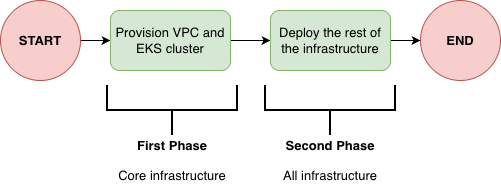

The diagram above was exported from draw.io. Its source (the exported page's mxGraphModel, read from the mxfile embedded in the PNG):
<mxGraphModel dx="774" dy="834" grid="1" gridSize="10" guides="1" tooltips="1" connect="1" arrows="1" fold="1" page="1" pageScale="1" pageWidth="850" pageHeight="1100" math="0" shadow="0">
  <root>
    <mxCell id="0" />
    <mxCell id="1" parent="0" />
    <mxCell id="Q1uaswPAe0NFbohRLxh3-9" edge="1" parent="1" source="Q1uaswPAe0NFbohRLxh3-1" style="edgeStyle=orthogonalEdgeStyle;rounded=0;orthogonalLoop=1;jettySize=auto;html=1;fontSize=13;" target="Q1uaswPAe0NFbohRLxh3-3" value="">
      <mxGeometry relative="1" as="geometry" />
    </mxCell>
    <mxCell id="Q1uaswPAe0NFbohRLxh3-1" parent="1" style="ellipse;whiteSpace=wrap;html=1;aspect=fixed;fillColor=#f8cecc;strokeColor=#b85450;fontStyle=1;fontSize=13;" value="START" vertex="1">
      <mxGeometry height="80" width="80" x="60" y="40" as="geometry" />
    </mxCell>
    <mxCell id="Q1uaswPAe0NFbohRLxh3-2" parent="1" style="ellipse;whiteSpace=wrap;html=1;aspect=fixed;fillColor=#f8cecc;strokeColor=#b85450;fontStyle=1;fontSize=13;" value="END" vertex="1">
      <mxGeometry height="80" width="80" x="480" y="40" as="geometry" />
    </mxCell>
    <mxCell id="Q1uaswPAe0NFbohRLxh3-11" edge="1" parent="1" source="Q1uaswPAe0NFbohRLxh3-3" style="edgeStyle=orthogonalEdgeStyle;rounded=0;orthogonalLoop=1;jettySize=auto;html=1;entryX=0;entryY=0.5;entryDx=0;entryDy=0;fontSize=13;" target="Q1uaswPAe0NFbohRLxh3-7">
      <mxGeometry relative="1" as="geometry" />
    </mxCell>
    <mxCell id="Q1uaswPAe0NFbohRLxh3-3" parent="1" style="rounded=1;whiteSpace=wrap;html=1;fillColor=#d5e8d4;strokeColor=#82b366;fontSize=13;" value="Provision VPC and EKS cluster" vertex="1">
      <mxGeometry height="60" width="120" x="170" y="50" as="geometry" />
    </mxCell>
    <mxCell id="Q1uaswPAe0NFbohRLxh3-4" parent="1" style="strokeWidth=2;html=1;shape=mxgraph.flowchart.annotation_2;align=left;labelPosition=right;pointerEvents=1;rotation=-90;fontSize=13;" value="" vertex="1">
      <mxGeometry height="130" width="50" x="207" y="85" as="geometry" />
    </mxCell>
    <mxCell id="Q1uaswPAe0NFbohRLxh3-5" parent="1" style="text;html=1;whiteSpace=wrap;strokeColor=none;fillColor=none;align=center;verticalAlign=middle;rounded=0;fontSize=13;" value="&lt;b&gt;First Phase&lt;/b&gt;" vertex="1">
      <mxGeometry height="30" width="100" x="182" y="170" as="geometry" />
    </mxCell>
    <mxCell id="Q1uaswPAe0NFbohRLxh3-6" parent="1" style="text;html=1;whiteSpace=wrap;strokeColor=none;fillColor=none;align=center;verticalAlign=middle;rounded=0;fontSize=13;" value="Core infrastructure" vertex="1">
      <mxGeometry height="30" width="160" x="152" y="200" as="geometry" />
    </mxCell>
    <mxCell id="Q1uaswPAe0NFbohRLxh3-12" edge="1" parent="1" source="Q1uaswPAe0NFbohRLxh3-7" style="edgeStyle=orthogonalEdgeStyle;rounded=0;orthogonalLoop=1;jettySize=auto;html=1;fontSize=13;" target="Q1uaswPAe0NFbohRLxh3-2">
      <mxGeometry relative="1" as="geometry" />
    </mxCell>
    <mxCell id="Q1uaswPAe0NFbohRLxh3-7" parent="1" style="rounded=1;whiteSpace=wrap;html=1;fillColor=#d5e8d4;strokeColor=#82b366;fontSize=13;" value="Deploy the rest of the infrastructure" vertex="1">
      <mxGeometry height="60" width="120" x="330" y="50" as="geometry" />
    </mxCell>
    <mxCell id="Q1uaswPAe0NFbohRLxh3-13" parent="1" style="strokeWidth=2;html=1;shape=mxgraph.flowchart.annotation_2;align=left;labelPosition=right;pointerEvents=1;rotation=-90;fontSize=13;" value="" vertex="1">
      <mxGeometry height="130" width="50" x="365" y="85" as="geometry" />
    </mxCell>
    <mxCell id="Q1uaswPAe0NFbohRLxh3-14" parent="1" style="text;html=1;whiteSpace=wrap;strokeColor=none;fillColor=none;align=center;verticalAlign=middle;rounded=0;fontSize=13;" value="&lt;b&gt;Second Phase&lt;/b&gt;" vertex="1">
      <mxGeometry height="30" width="100" x="340" y="170" as="geometry" />
    </mxCell>
    <mxCell id="Q1uaswPAe0NFbohRLxh3-15" parent="1" style="text;html=1;whiteSpace=wrap;strokeColor=none;fillColor=none;align=center;verticalAlign=middle;rounded=0;fontSize=13;" value="All infrastructure" vertex="1">
      <mxGeometry height="30" width="160" x="310" y="200" as="geometry" />
    </mxCell>
  </root>
</mxGraphModel>